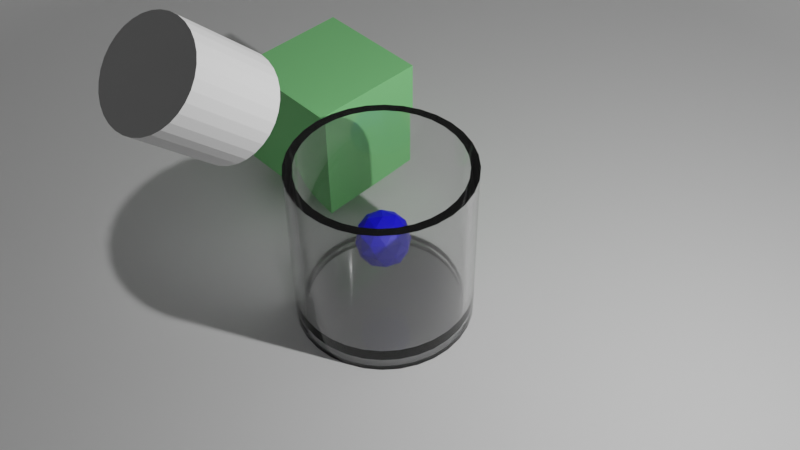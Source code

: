 # Source: JuxtaGlass.blend  (saved by Blender 2.83.19; exported with 4.5.12 LTS)
import bpy
from mathutils import Matrix  # noqa: F401  (used for matrix-valued properties, if any)

bpy.ops.wm.read_factory_settings(use_empty=True)
scene = bpy.context.scene
scene.name = 'Scene'

# ---- collections
col_collection = bpy.data.collections.new('Collection'); scene.collection.children.link(col_collection)

# ---- materials (node trees are filled in below, after node groups)
mat_juxtaglass = bpy.data.materials.new('JuxtaGlass')
mat_juxtaglass.alpha_threshold = 0.0
mat_juxtaglass.use_raytrace_refraction = True
mat_juxtaglass.use_screen_refraction = True
mat_juxtaglass.thickness_mode = 'SLAB'
mat_juxtaglass.line_color = (0.0, 0.0, 0.0, 1.0)
mat_nros = bpy.data.materials.new('Nros')
mat_hros = bpy.data.materials.new('Hros')
mat_strandwater = bpy.data.materials.new('StrandWater')
mat_strandwater.use_raytrace_refraction = True
mat_strandwater.use_screen_refraction = True
mat_strandwater.thickness_mode = 'SLAB'

# ---- node groups
ng_auto_smooth = bpy.data.node_groups.new('Auto Smooth', 'GeometryNodeTree')
_s = ng_auto_smooth.interface.new_socket(name='Geometry', in_out='OUTPUT', socket_type='NodeSocketGeometry')
_s = ng_auto_smooth.interface.new_socket(name='Geometry', in_out='INPUT', socket_type='NodeSocketGeometry')
_s = ng_auto_smooth.interface.new_socket(name='Angle', in_out='INPUT', socket_type='NodeSocketFloat')
_s.subtype = 'ANGLE'
_s.min_value = 0.0
_s.max_value = 3.142
ng_auto_smooth.is_modifier = True
_N = ng_auto_smooth.nodes; _L = ng_auto_smooth.links
n0 = _N.new('NodeGroupOutput'); n0.name = 'Group Output'; n0.location = (480, -100)
n1 = _N.new('NodeGroupInput'); n1.name = 'Group Input'; n1.location = (-420, -300)
n2 = _N.new('NodeGroupInput'); n2.name = 'Group Input.001'; n2.location = (-60, -100)
n3 = _N.new('GeometryNodeSetShadeSmooth'); n3.name = 'Set Shade Smooth'; n3.location = (120, -100)
n3.domain = 'EDGE'
n4 = _N.new('GeometryNodeSetShadeSmooth'); n4.name = 'Set Shade Smooth.001'; n4.location = (300, -100)
n5 = _N.new('GeometryNodeInputMeshEdgeAngle'); n5.name = 'Edge Angle'; n5.location = (-420, -220)
n6 = _N.new('GeometryNodeInputEdgeSmooth'); n6.name = 'Is Edge Smooth'; n6.location = (-60, -160)
n7 = _N.new('GeometryNodeInputShadeSmooth'); n7.name = 'Is Face Smooth'; n7.location = (-240, -340)
n8 = _N.new('FunctionNodeBooleanMath'); n8.name = 'Boolean Math'; n8.location = (-60, -220)
n9 = _N.new('FunctionNodeCompare'); n9.name = 'Compare'; n9.location = (-240, -180)
n9.operation = 'LESS_EQUAL'
_L.new(n5.outputs[0], n9.inputs[0])
_L.new(n4.outputs[0], n0.inputs[0])
_L.new(n1.outputs[1], n9.inputs[1])
_L.new(n9.outputs[0], n8.inputs[0])
_L.new(n7.outputs[0], n8.inputs[1])
_L.new(n2.outputs[0], n3.inputs[0])
_L.new(n6.outputs[0], n3.inputs[1])
_L.new(n3.outputs[0], n4.inputs[0])
_L.new(n8.outputs[0], n3.inputs[2])
n0.is_active_output = True

# ---- material node trees
mat_juxtaglass.use_nodes = True; mat_juxtaglass.node_tree.nodes.clear()
_N = mat_juxtaglass.node_tree.nodes; _L = mat_juxtaglass.node_tree.links
n0 = _N.new('ShaderNodeOutputMaterial'); n0.name = 'Material Output'; n0.location = (300, 300)
n1 = _N.new('ShaderNodeBsdfPrincipled'); n1.name = 'Principled BSDF'; n1.location = (10, 300)
n1.distribution = 'GGX'
n1.subsurface_method = 'BURLEY'
n1.inputs[2].default_value = 0.05138
n1.inputs[3].default_value = 1.45
n1.inputs[18].default_value = 1.0
n1.inputs[27].default_value = (0.0, 0.0, 0.0, 1.0)
n1.inputs[28].default_value = 1.0
_L.new(n1.outputs[0], n0.inputs[0])
n0.is_active_output = True
mat_nros.use_nodes = True; mat_nros.node_tree.nodes.clear()
_N = mat_nros.node_tree.nodes; _L = mat_nros.node_tree.links
n0 = _N.new('ShaderNodeBsdfPrincipled'); n0.name = 'Principled BSDF'; n0.location = (10, 300)
n0.distribution = 'GGX'
n0.subsurface_method = 'BURLEY'
n0.inputs[0].default_value = (0.2604, 0.8, 0.2714, 1.0)
n0.inputs[3].default_value = 1.45
n0.inputs[27].default_value = (0.0, 0.0, 0.0, 1.0)
n0.inputs[28].default_value = 1.0
n1 = _N.new('ShaderNodeOutputMaterial'); n1.name = 'Material Output'; n1.location = (300, 300)
_L.new(n0.outputs[0], n1.inputs[0])
n1.is_active_output = True
mat_hros.use_nodes = True; mat_hros.node_tree.nodes.clear()
_N = mat_hros.node_tree.nodes; _L = mat_hros.node_tree.links
n0 = _N.new('ShaderNodeBsdfPrincipled'); n0.name = 'Principled BSDF'; n0.location = (10, 300)
n0.distribution = 'GGX'
n0.subsurface_method = 'BURLEY'
n0.inputs[0].default_value = (0.001035, 0.0, 0.8, 1.0)
n0.inputs[3].default_value = 1.45
n0.inputs[27].default_value = (0.0, 0.0, 0.0, 1.0)
n0.inputs[28].default_value = 1.0
n1 = _N.new('ShaderNodeOutputMaterial'); n1.name = 'Material Output'; n1.location = (300, 300)
_L.new(n0.outputs[0], n1.inputs[0])
n1.is_active_output = True
mat_strandwater.use_nodes = True; mat_strandwater.node_tree.nodes.clear()
_N = mat_strandwater.node_tree.nodes; _L = mat_strandwater.node_tree.links
n0 = _N.new('ShaderNodeBsdfPrincipled'); n0.name = 'Principled BSDF'; n0.location = (10, 300)
n0.distribution = 'GGX'
n0.subsurface_method = 'BURLEY'
n0.inputs[0].default_value = (0.0, 0.7673, 0.8, 1.0)
n0.inputs[2].default_value = 0.0
n0.inputs[3].default_value = 1.45
n0.inputs[18].default_value = 1.0
n0.inputs[27].default_value = (0.0, 0.0, 0.0, 1.0)
n0.inputs[28].default_value = 1.0
n1 = _N.new('ShaderNodeOutputMaterial'); n1.name = 'Material Output'; n1.location = (300, 300)
_L.new(n0.outputs[0], n1.inputs[0])
n1.is_active_output = True

# ---- world
world_world = bpy.data.worlds.new('World'); scene.world = world_world
world_world.use_nodes = True; world_world.node_tree.nodes.clear()
_N = world_world.node_tree.nodes; _L = world_world.node_tree.links
n0 = _N.new('ShaderNodeOutputWorld'); n0.name = 'World Output'; n0.location = (300, 300)
n1 = _N.new('ShaderNodeBackground'); n1.name = 'Background'; n1.location = (10, 300)
n1.inputs[0].default_value = (0.05088, 0.05088, 0.05088, 1.0)
_L.new(n1.outputs[0], n0.inputs[0])
n0.is_active_output = True
world_world.color = (0.05088, 0.05088, 0.05088)
world_world.use_sun_shadow = False
world_world.sun_shadow_jitter_overblur = 0.0

# ---- cameras
cam_camera = bpy.data.cameras.new('Camera')
cam_camera.clip_end = 100.0
cam_camera.ortho_scale = 7.314

# ---- lights
light_light = bpy.data.lights.new('Light', 'POINT')
light_light.transmission_factor = 0.0
light_light.energy = 1000.0
light_light.shadow_soft_size = 0.1
light_light.shadow_maximum_resolution = 0.006
light_light.use_absolute_resolution = True

# ---- meshes
me_cylinder = bpy.data.meshes.new('Cylinder')
me_cylinder.from_pydata([(-3.837e-08, 0.8995, 0.0), (-3.837e-08, 0.8995, 2.0), (0.1755, 0.8822, 0.0), (0.1755, 0.8822, 2.0), (0.3442, 0.831, 0.0), (0.3442, 0.831, 2.0), (0.4997, 0.7479, 0.0), (0.4997, 0.7479, 2.0), (0.6361, 0.6361, 0.0), (0.6361, 0.6361, 2.0), (0.7479, 0.4997, 0.0), (0.7479, 0.4997, 2.0), (0.831, 0.3442, 0.0), (0.831, 0.3442, 2.0), (0.8822, 0.1755, 0.0), (0.8822, 0.1755, 2.0), (0.8995, 6.008e-08, 0.0), (0.8995, 6.008e-08, 2.0), (0.8822, -0.1755, 0.0), (0.8822, -0.1755, 2.0), (0.831, -0.3442, 0.0), (0.831, -0.3442, 2.0), (0.7479, -0.4997, 0.0), (0.7479, -0.4997, 2.0), (0.6361, -0.6361, 0.0), (0.6361, -0.6361, 2.0), (0.4997, -0.7479, 0.0), (0.4997, -0.7479, 2.0), (0.3442, -0.831, 0.0), (0.3442, -0.831, 2.0), (0.1755, -0.8822, 0.0), (0.1755, -0.8822, 2.0), (-2.95e-07, -0.8995, 0.0), (-2.95e-07, -0.8995, 2.0), (-0.1755, -0.8822, 0.0), (-0.1755, -0.8822, 2.0), (-0.3442, -0.831, 0.0), (-0.3442, -0.831, 2.0), (-0.4997, -0.7479, 0.0), (-0.4997, -0.7479, 2.0), (-0.6361, -0.6361, 0.0), (-0.6361, -0.6361, 2.0), (-0.7479, -0.4997, 0.0), (-0.7479, -0.4997, 2.0), (-0.831, -0.3442, 0.0), (-0.831, -0.3442, 2.0), (-0.8822, -0.1755, 0.0), (-0.8822, -0.1755, 2.0), (-0.8995, 8.738e-07, 0.0), (-0.8995, 8.738e-07, 2.0), (-0.8822, 0.1755, 0.0), (-0.8822, 0.1755, 2.0), (-0.831, 0.3442, 0.0), (-0.831, 0.3442, 2.0), (-0.7479, 0.4997, 0.0), (-0.7479, 0.4997, 2.0), (-0.6361, 0.6361, 0.0), (-0.6361, 0.6361, 2.0), (-0.4997, 0.7479, 0.0), (-0.4997, 0.7479, 2.0), (-0.3442, 0.831, 0.0), (-0.3442, 0.831, 2.0), (-0.1755, 0.8822, 0.0), (-0.1755, 0.8822, 2.0), (0.1951, 0.9808, 2.0), (0.0, 1.0, 2.0), (0.3827, 0.9239, 2.0), (0.5556, 0.8315, 2.0), (0.7071, 0.7071, 2.0), (0.8315, 0.5556, 2.0), (0.9239, 0.3827, 2.0), (0.9808, 0.1951, 2.0), (1.0, 7.55e-08, 2.0), (0.9808, -0.1951, 2.0), (0.9239, -0.3827, 2.0), (0.8315, -0.5556, 2.0), (0.7071, -0.7071, 2.0), (0.5556, -0.8315, 2.0), (0.3827, -0.9239, 2.0), (0.1951, -0.9808, 2.0), (-3.258e-07, -1.0, 2.0), (-0.1951, -0.9808, 2.0), (-0.3827, -0.9239, 2.0), (-0.5556, -0.8315, 2.0), (-0.7071, -0.7071, 2.0), (-0.8315, -0.5556, 2.0), (-0.9239, -0.3827, 2.0), (-0.9808, -0.1951, 2.0), (-1.0, 9.656e-07, 2.0), (-0.9808, 0.1951, 2.0), (-0.9239, 0.3827, 2.0), (-0.8315, 0.5556, 2.0), (-0.7071, 0.7071, 2.0), (-0.5556, 0.8315, 2.0), (-0.3827, 0.9239, 2.0), (-0.1951, 0.9808, 2.0), (0.0, 1.0, 0.0), (0.1951, 0.9808, 0.0), (0.3827, 0.9239, 0.0), (0.5556, 0.8315, 0.0), (0.7071, 0.7071, 0.0), (0.8315, 0.5556, 0.0), (0.9239, 0.3827, 0.0), (0.9808, 0.1951, 0.0), (1.0, 7.55e-08, 0.0), (0.9808, -0.1951, 0.0), (0.9239, -0.3827, 0.0), (0.8315, -0.5556, 0.0), (0.7071, -0.7071, 0.0), (0.5556, -0.8315, 0.0), (0.3827, -0.9239, 0.0), (0.1951, -0.9808, 0.0), (-3.258e-07, -1.0, 0.0), (-0.1951, -0.9808, 0.0), (-0.3827, -0.9239, 0.0), (-0.5556, -0.8315, 0.0), (-0.7071, -0.7071, 0.0), (-0.8315, -0.5556, 0.0), (-0.9239, -0.3827, 0.0), (-0.9808, -0.1951, 0.0), (-1.0, 9.656e-07, 0.0), (-0.9808, 0.1951, 0.0), (-0.9239, 0.3827, 0.0), (-0.8315, 0.5556, 0.0), (-0.7071, 0.7071, 0.0), (-0.5556, 0.8315, 0.0), (-0.3827, 0.9239, 0.0), (-0.1951, 0.9808, 0.0), (0.1755, 0.8822, 0.25), (4.423e-08, 0.8995, 0.25), (0.3442, 0.831, 0.25), (0.4997, 0.7479, 0.25), (0.6361, 0.6361, 0.25), (0.7479, 0.4997, 0.25), (0.831, 0.3442, 0.25), (0.8822, 0.1755, 0.25), (0.8995, 6.008e-08, 0.25), (0.8822, -0.1755, 0.25), (0.831, -0.3442, 0.25), (0.7479, -0.4997, 0.25), (0.6361, -0.6361, 0.25), (0.4997, -0.7479, 0.25), (0.3442, -0.831, 0.25), (0.1755, -0.8822, 0.25), (-2.124e-07, -0.8995, 0.25), (-0.1755, -0.8822, 0.25), (-0.3442, -0.831, 0.25), (-0.4997, -0.7479, 0.25), (-0.6361, -0.6361, 0.25), (-0.7479, -0.4997, 0.25), (-0.831, -0.3442, 0.25), (-0.8822, -0.1755, 0.25), (-0.8995, 8.738e-07, 0.25), (-0.8822, 0.1755, 0.25), (-0.831, 0.3442, 0.25), (-0.7479, 0.4997, 0.25), (-0.6361, 0.6361, 0.25), (-0.4997, 0.7479, 0.25), (-0.3442, 0.831, 0.25), (-0.1755, 0.8822, 0.25), (-3.837e-08, 0.8995, 0.1), (0.1755, 0.8822, 0.1), (0.3442, 0.831, 0.1), (0.4997, 0.7479, 0.1), (0.6361, 0.6361, 0.1), (0.7479, 0.4997, 0.1), (0.831, 0.3442, 0.1), (0.8822, 0.1755, 0.1), (0.8995, 6.008e-08, 0.1), (0.8822, -0.1755, 0.1), (0.831, -0.3442, 0.1), (0.7479, -0.4997, 0.1), (0.6361, -0.6361, 0.1), (0.4997, -0.7479, 0.1), (0.3442, -0.831, 0.1), (0.1755, -0.8822, 0.1), (-2.95e-07, -0.8995, 0.1), (-0.1755, -0.8822, 0.1), (-0.3442, -0.831, 0.1), (-0.4997, -0.7479, 0.1), (-0.6361, -0.6361, 0.1), (-0.7479, -0.4997, 0.1), (-0.831, -0.3442, 0.1), (-0.8822, -0.1755, 0.1), (-0.8995, 8.738e-07, 0.1), (-0.8822, 0.1755, 0.1), (-0.831, 0.3442, 0.1), (-0.7479, 0.4997, 0.1), (-0.6361, 0.6361, 0.1), (-0.4997, 0.7479, 0.1), (-0.3442, 0.831, 0.1), (-0.1755, 0.8822, 0.1)], [], [(96, 65, 64, 97), (97, 64, 66, 98), (98, 66, 67, 99), (99, 67, 68, 100), (100, 68, 69, 101), (101, 69, 70, 102), (102, 70, 71, 103), (103, 71, 72, 104), (104, 72, 73, 105), (105, 73, 74, 106), (106, 74, 75, 107), (107, 75, 76, 108), (108, 76, 77, 109), (109, 77, 78, 110), (110, 78, 79, 111), (111, 79, 80, 112), (112, 80, 81, 113), (113, 81, 82, 114), (114, 82, 83, 115), (115, 83, 84, 116), (116, 84, 85, 117), (117, 85, 86, 118), (118, 86, 87, 119), (119, 87, 88, 120), (120, 88, 89, 121), (121, 89, 90, 122), (122, 90, 91, 123), (123, 91, 92, 124), (124, 92, 93, 125), (125, 93, 94, 126), (1, 63, 159, 129), (126, 94, 95, 127), (127, 95, 65, 96), (42, 44, 182, 181), (1, 3, 64, 65), (3, 5, 66, 64), (5, 7, 67, 66), (7, 9, 68, 67), (9, 11, 69, 68), (11, 13, 70, 69), (13, 15, 71, 70), (15, 17, 72, 71), (17, 19, 73, 72), (19, 21, 74, 73), (21, 23, 75, 74), (23, 25, 76, 75), (25, 27, 77, 76), (27, 29, 78, 77), (29, 31, 79, 78), (31, 33, 80, 79), (33, 35, 81, 80), (35, 37, 82, 81), (37, 39, 83, 82), (39, 41, 84, 83), (41, 43, 85, 84), (43, 45, 86, 85), (45, 47, 87, 86), (47, 49, 88, 87), (49, 51, 89, 88), (51, 53, 90, 89), (53, 55, 91, 90), (55, 57, 92, 91), (57, 59, 93, 92), (59, 61, 94, 93), (61, 63, 95, 94), (63, 1, 65, 95), (2, 0, 96, 97), (4, 2, 97, 98), (6, 4, 98, 99), (8, 6, 99, 100), (10, 8, 100, 101), (12, 10, 101, 102), (14, 12, 102, 103), (16, 14, 103, 104), (18, 16, 104, 105), (20, 18, 105, 106), (22, 20, 106, 107), (24, 22, 107, 108), (26, 24, 108, 109), (28, 26, 109, 110), (30, 28, 110, 111), (32, 30, 111, 112), (34, 32, 112, 113), (36, 34, 113, 114), (38, 36, 114, 115), (40, 38, 115, 116), (42, 40, 116, 117), (44, 42, 117, 118), (46, 44, 118, 119), (48, 46, 119, 120), (50, 48, 120, 121), (52, 50, 121, 122), (54, 52, 122, 123), (56, 54, 123, 124), (58, 56, 124, 125), (60, 58, 125, 126), (62, 60, 126, 127), (0, 62, 127, 96), (128, 129, 159, 158, 157, 156, 155, 154, 153, 152, 151, 150, 149, 148, 147, 146, 145, 144, 143, 142, 141, 140, 139, 138, 137, 136, 135, 134, 133, 132, 131, 130), (39, 37, 146, 147), (13, 11, 133, 134), (41, 39, 147, 148), (15, 13, 134, 135), (43, 41, 148, 149), (17, 15, 135, 136), (45, 43, 149, 150), (19, 17, 136, 137), (47, 45, 150, 151), (21, 19, 137, 138), (49, 47, 151, 152), (23, 21, 138, 139), (51, 49, 152, 153), (25, 23, 139, 140), (53, 51, 153, 154), (27, 25, 140, 141), (55, 53, 154, 155), (29, 27, 141, 142), (3, 1, 129, 128), (57, 55, 155, 156), (31, 29, 142, 143), (5, 3, 128, 130), (59, 57, 156, 157), (33, 31, 143, 144), (7, 5, 130, 131), (61, 59, 157, 158), (35, 33, 144, 145), (9, 7, 131, 132), (63, 61, 158, 159), (37, 35, 145, 146), (11, 9, 132, 133), (160, 161, 162, 163, 164, 165, 166, 167, 168, 169, 170, 171, 172, 173, 174, 175, 176, 177, 178, 179, 180, 181, 182, 183, 184, 185, 186, 187, 188, 189, 190, 191), (16, 18, 169, 168), (44, 46, 183, 182), (18, 20, 170, 169), (46, 48, 184, 183), (20, 22, 171, 170), (48, 50, 185, 184), (22, 24, 172, 171), (50, 52, 186, 185), (24, 26, 173, 172), (52, 54, 187, 186), (26, 28, 174, 173), (0, 2, 161, 160), (54, 56, 188, 187), (28, 30, 175, 174), (2, 4, 162, 161), (56, 58, 189, 188), (30, 32, 176, 175), (4, 6, 163, 162), (58, 60, 190, 189), (32, 34, 177, 176), (6, 8, 164, 163), (60, 62, 191, 190), (34, 36, 178, 177), (8, 10, 165, 164), (62, 0, 160, 191), (36, 38, 179, 178), (10, 12, 166, 165), (38, 40, 180, 179), (12, 14, 167, 166), (40, 42, 181, 180), (14, 16, 168, 167)])
me_cylinder.polygons.foreach_set('use_smooth', [True] * 162)
_uv = me_cylinder.uv_layers.new(name='UVMap')
_uv.uv.foreach_set('vector', [1.0, 0.5, 1.0, 1.0, 0.9688, 1.0, 0.9688, 0.5, 0.9688, 0.5, 0.9688, 1.0, 0.9375, 1.0, 0.9375, 0.5, 0.9375, 0.5, 0.9375, 1.0, 0.9062, 1.0, 0.9062, 0.5, 0.9062, 0.5, 0.9062, 1.0, 0.875, 1.0, 0.875, 0.5, 0.875, 0.5, 0.875, 1.0, 0.8438, 1.0, 0.8438, 0.5, 0.8438, 0.5, 0.8438, 1.0, 0.8125, 1.0, 0.8125, 0.5, 0.8125, 0.5, 0.8125, 1.0, 0.7812, 1.0, 0.7812, 0.5, 0.7812, 0.5, 0.7812, 1.0, 0.75, 1.0, 0.75, 0.5, 0.75, 0.5, 0.75, 1.0, 0.7188, 1.0, 0.7188, 0.5, 0.7188, 0.5, 0.7188, 1.0, 0.6875, 1.0, 0.6875, 0.5, 0.6875, 0.5, 0.6875, 1.0, 0.6562, 1.0, 0.6562, 0.5, 0.6562, 0.5, 0.6562, 1.0, 0.625, 1.0, 0.625, 0.5, 0.625, 0.5, 0.625, 1.0, 0.5938, 1.0, 0.5938, 0.5, 0.5938, 0.5, 0.5938, 1.0, 0.5625, 1.0, 0.5625, 0.5, 0.5625, 0.5, 0.5625, 1.0, 0.5312, 1.0, 0.5312, 0.5, 0.5312, 0.5, 0.5312, 1.0, 0.5, 1.0, 0.5, 0.5, 0.5, 0.5, 0.5, 1.0, 0.4688, 1.0, 0.4688, 0.5, 0.4688, 0.5, 0.4688, 1.0, 0.4375, 1.0, 0.4375, 0.5, 0.4375, 0.5, 0.4375, 1.0, 0.4062, 1.0, 0.4062, 0.5, 0.4062, 0.5, 0.4062, 1.0, 0.375, 1.0, 0.375, 0.5, 0.375, 0.5, 0.375, 1.0, 0.3438, 1.0, 0.3438, 0.5, 0.3438, 0.5, 0.3438, 1.0, 0.3125, 1.0, 0.3125, 0.5, 0.3125, 0.5, 0.3125, 1.0, 0.2812, 1.0, 0.2812, 0.5, 0.2812, 0.5, 0.2812, 1.0, 0.25, 1.0, 0.25, 0.5, 0.25, 0.5, 0.25, 1.0, 0.2188, 1.0, 0.2188, 0.5, 0.2188, 0.5, 0.2188, 1.0, 0.1875, 1.0, 0.1875, 0.5, 0.1875, 0.5, 0.1875, 1.0, 0.1562, 1.0, 0.1562, 0.5, 0.1562, 0.5, 0.1562, 1.0, 0.125, 1.0, 0.125, 0.5, 0.125, 0.5, 0.125, 1.0, 0.09375, 1.0, 0.09375, 0.5, 0.09375, 0.5, 0.09375, 1.0, 0.0625, 1.0, 0.0625, 0.5, 0.25, 0.4659, 0.2079, 0.4617, 0.2079, 0.4617, 0.25, 0.4659, 0.0625, 0.5, 0.0625, 1.0, 0.03125, 1.0, 0.03125, 0.5, 0.03125, 0.5, 0.03125, 1.0, 0.0, 1.0, 0.0, 0.5, 0.5705, 0.1301, 0.5505, 0.1674, 0.5505, 0.1674, 0.5705, 0.1301, 0.25, 0.4659, 0.2921, 0.4617, 0.2968, 0.4854, 0.25, 0.49, 0.2921, 0.4617, 0.3326, 0.4495, 0.3418, 0.4717, 0.2968, 0.4854, 0.3326, 0.4495, 0.3699, 0.4295, 0.3833, 0.4496, 0.3418, 0.4717, 0.3699, 0.4295, 0.4027, 0.4027, 0.4197, 0.4197, 0.3833, 0.4496, 0.4027, 0.4027, 0.4295, 0.3699, 0.4496, 0.3833, 0.4197, 0.4197, 0.4295, 0.3699, 0.4495, 0.3326, 0.4717, 0.3418, 0.4496, 0.3833, 0.4495, 0.3326, 0.4617, 0.2921, 0.4854, 0.2968, 0.4717, 0.3418, 0.4617, 0.2921, 0.4659, 0.25, 0.49, 0.25, 0.4854, 0.2968, 0.4659, 0.25, 0.4617, 0.2079, 0.4854, 0.2032, 0.49, 0.25, 0.4617, 0.2079, 0.4495, 0.1674, 0.4717, 0.1582, 0.4854, 0.2032, 0.4495, 0.1674, 0.4295, 0.1301, 0.4496, 0.1167, 0.4717, 0.1582, 0.4295, 0.1301, 0.4027, 0.09735, 0.4197, 0.08029, 0.4496, 0.1167, 0.4027, 0.09735, 0.3699, 0.0705, 0.3833, 0.05045, 0.4197, 0.08029, 0.3699, 0.0705, 0.3326, 0.05055, 0.3418, 0.02827, 0.3833, 0.05045, 0.3326, 0.05055, 0.2921, 0.03826, 0.2968, 0.01461, 0.3418, 0.02827, 0.2921, 0.03826, 0.25, 0.03412, 0.25, 0.01, 0.2968, 0.01461, 0.25, 0.03412, 0.2079, 0.03826, 0.2032, 0.01461, 0.25, 0.01, 0.2079, 0.03826, 0.1674, 0.05055, 0.1582, 0.02827, 0.2032, 0.01461, 0.1674, 0.05055, 0.1301, 0.0705, 0.1167, 0.05045, 0.1582, 0.02827, 0.1301, 0.0705, 0.09735, 0.09735, 0.08029, 0.08029, 0.1167, 0.05045, 0.09735, 0.09735, 0.0705, 0.1301, 0.05045, 0.1167, 0.08029, 0.08029, 0.0705, 0.1301, 0.05055, 0.1674, 0.02827, 0.1582, 0.05045, 0.1167, 0.05055, 0.1674, 0.03826, 0.2079, 0.01461, 0.2032, 0.02827, 0.1582, 0.03826, 0.2079, 0.03412, 0.25, 0.01, 0.25, 0.01461, 0.2032, 0.03412, 0.25, 0.03826, 0.2921, 0.01461, 0.2968, 0.01, 0.25, 0.03826, 0.2921, 0.05055, 0.3326, 0.02827, 0.3418, 0.01461, 0.2968, 0.05055, 0.3326, 0.0705, 0.3699, 0.05045, 0.3833, 0.02827, 0.3418, 0.0705, 0.3699, 0.09735, 0.4027, 0.08029, 0.4197, 0.05045, 0.3833, 0.09735, 0.4027, 0.1301, 0.4295, 0.1167, 0.4496, 0.08029, 0.4197, 0.1301, 0.4295, 0.1674, 0.4495, 0.1582, 0.4717, 0.1167, 0.4496, 0.1674, 0.4495, 0.2079, 0.4617, 0.2032, 0.4854, 0.1582, 0.4717, 0.2079, 0.4617, 0.25, 0.4659, 0.25, 0.49, 0.2032, 0.4854, 0.7921, 0.4617, 0.75, 0.4659, 0.75, 0.49, 0.7968, 0.4854, 0.8326, 0.4495, 0.7921, 0.4617, 0.7968, 0.4854, 0.8418, 0.4717, 0.8699, 0.4295, 0.8326, 0.4495, 0.8418, 0.4717, 0.8833, 0.4496, 0.9027, 0.4027, 0.8699, 0.4295, 0.8833, 0.4496, 0.9197, 0.4197, 0.9295, 0.3699, 0.9027, 0.4027, 0.9197, 0.4197, 0.9496, 0.3833, 0.9495, 0.3326, 0.9295, 0.3699, 0.9496, 0.3833, 0.9717, 0.3418, 0.9617, 0.2921, 0.9495, 0.3326, 0.9717, 0.3418, 0.9854, 0.2968, 0.9659, 0.25, 0.9617, 0.2921, 0.9854, 0.2968, 0.99, 0.25, 0.9617, 0.2079, 0.9659, 0.25, 0.99, 0.25, 0.9854, 0.2032, 0.9495, 0.1674, 0.9617, 0.2079, 0.9854, 0.2032, 0.9717, 0.1582, 0.9295, 0.1301, 0.9495, 0.1674, 0.9717, 0.1582, 0.9496, 0.1167, 0.9027, 0.09735, 0.9295, 0.1301, 0.9496, 0.1167, 0.9197, 0.08029, 0.8699, 0.0705, 0.9027, 0.09735, 0.9197, 0.08029, 0.8833, 0.05045, 0.8326, 0.05055, 0.8699, 0.0705, 0.8833, 0.05045, 0.8418, 0.02827, 0.7921, 0.03826, 0.8326, 0.05055, 0.8418, 0.02827, 0.7968, 0.01461, 0.75, 0.03412, 0.7921, 0.03826, 0.7968, 0.01461, 0.75, 0.01, 0.7079, 0.03826, 0.75, 0.03412, 0.75, 0.01, 0.7032, 0.01461, 0.6674, 0.05055, 0.7079, 0.03826, 0.7032, 0.01461, 0.6582, 0.02827, 0.6301, 0.0705, 0.6674, 0.05055, 0.6582, 0.02827, 0.6167, 0.05045, 0.5973, 0.09735, 0.6301, 0.0705, 0.6167, 0.05045, 0.5803, 0.08029, 0.5705, 0.1301, 0.5973, 0.09735, 0.5803, 0.08029, 0.5504, 0.1167, 0.5505, 0.1674, 0.5705, 0.1301, 0.5504, 0.1167, 0.5283, 0.1582, 0.5383, 0.2079, 0.5505, 0.1674, 0.5283, 0.1582, 0.5146, 0.2032, 0.5341, 0.25, 0.5383, 0.2079, 0.5146, 0.2032, 0.51, 0.25, 0.5383, 0.2921, 0.5341, 0.25, 0.51, 0.25, 0.5146, 0.2968, 0.5505, 0.3326, 0.5383, 0.2921, 0.5146, 0.2968, 0.5283, 0.3418, 0.5705, 0.3699, 0.5505, 0.3326, 0.5283, 0.3418, 0.5504, 0.3833, 0.5973, 0.4027, 0.5705, 0.3699, 0.5504, 0.3833, 0.5803, 0.4197, 0.6301, 0.4295, 0.5973, 0.4027, 0.5803, 0.4197, 0.6167, 0.4496, 0.6674, 0.4495, 0.6301, 0.4295, 0.6167, 0.4496, 0.6582, 0.4717, 0.7079, 0.4617, 0.6674, 0.4495, 0.6582, 0.4717, 0.7032, 0.4854, 0.75, 0.4659, 0.7079, 0.4617, 0.7032, 0.4854, 0.75, 0.49, 0.2921, 0.4617, 0.25, 0.4659, 0.2079, 0.4617, 0.1674, 0.4495, 0.1301, 0.4295, 0.09735, 0.4027, 0.0705, 0.3699, 0.05055, 0.3326, 0.03826, 0.2921, 0.03412, 0.25, 0.03826, 0.2079, 0.05055, 0.1674, 0.0705, 0.1301, 0.09735, 0.09735, 0.1301, 0.0705, 0.1674, 0.05055, 0.2079, 0.03826, 0.25, 0.03412, 0.2921, 0.03826, 0.3326, 0.05055, 0.3699, 0.0705, 0.4027, 0.09735, 0.4295, 0.1301, 0.4495, 0.1674, 0.4617, 0.2079, 0.4659, 0.25, 0.4617, 0.2921, 0.4495, 0.3326, 0.4295, 0.3699, 0.4027, 0.4027, 0.3699, 0.4295, 0.3326, 0.4495, 0.1301, 0.0705, 0.1674, 0.05055, 0.1674, 0.05055, 0.1301, 0.0705, 0.4495, 0.3326, 0.4295, 0.3699, 0.4295, 0.3699, 0.4495, 0.3326, 0.09735, 0.09735, 0.1301, 0.0705, 0.1301, 0.0705, 0.09735, 0.09735, 0.4617, 0.2921, 0.4495, 0.3326, 0.4495, 0.3326, 0.4617, 0.2921, 0.0705, 0.1301, 0.09735, 0.09735, 0.09735, 0.09735, 0.0705, 0.1301, 0.4659, 0.25, 0.4617, 0.2921, 0.4617, 0.2921, 0.4659, 0.25, 0.05055, 0.1674, 0.0705, 0.1301, 0.0705, 0.1301, 0.05055, 0.1674, 0.4617, 0.2079, 0.4659, 0.25, 0.4659, 0.25, 0.4617, 0.2079, 0.03826, 0.2079, 0.05055, 0.1674, 0.05055, 0.1674, 0.03826, 0.2079, 0.4495, 0.1674, 0.4617, 0.2079, 0.4617, 0.2079, 0.4495, 0.1674, 0.03412, 0.25, 0.03826, 0.2079, 0.03826, 0.2079, 0.03412, 0.25, 0.4295, 0.1301, 0.4495, 0.1674, 0.4495, 0.1674, 0.4295, 0.1301, 0.03826, 0.2921, 0.03412, 0.25, 0.03412, 0.25, 0.03826, 0.2921, 0.4027, 0.09735, 0.4295, 0.1301, 0.4295, 0.1301, 0.4027, 0.09735, 0.05055, 0.3326, 0.03826, 0.2921, 0.03826, 0.2921, 0.05055, 0.3326, 0.3699, 0.0705, 0.4027, 0.09735, 0.4027, 0.09735, 0.3699, 0.0705, 0.0705, 0.3699, 0.05055, 0.3326, 0.05055, 0.3326, 0.0705, 0.3699, 0.3326, 0.05055, 0.3699, 0.0705, 0.3699, 0.0705, 0.3326, 0.05055, 0.2921, 0.4617, 0.25, 0.4659, 0.25, 0.4659, 0.2921, 0.4617, 0.09735, 0.4027, 0.0705, 0.3699, 0.0705, 0.3699, 0.09735, 0.4027, 0.2921, 0.03826, 0.3326, 0.05055, 0.3326, 0.05055, 0.2921, 0.03826, 0.3326, 0.4495, 0.2921, 0.4617, 0.2921, 0.4617, 0.3326, 0.4495, 0.1301, 0.4295, 0.09735, 0.4027, 0.09735, 0.4027, 0.1301, 0.4295, 0.25, 0.03412, 0.2921, 0.03826, 0.2921, 0.03826, 0.25, 0.03412, 0.3699, 0.4295, 0.3326, 0.4495, 0.3326, 0.4495, 0.3699, 0.4295, 0.1674, 0.4495, 0.1301, 0.4295, 0.1301, 0.4295, 0.1674, 0.4495, 0.2079, 0.03826, 0.25, 0.03412, 0.25, 0.03412, 0.2079, 0.03826, 0.4027, 0.4027, 0.3699, 0.4295, 0.3699, 0.4295, 0.4027, 0.4027, 0.2079, 0.4617, 0.1674, 0.4495, 0.1674, 0.4495, 0.2079, 0.4617, 0.1674, 0.05055, 0.2079, 0.03826, 0.2079, 0.03826, 0.1674, 0.05055, 0.4295, 0.3699, 0.4027, 0.4027, 0.4027, 0.4027, 0.4295, 0.3699, 0.75, 0.4659, 0.7921, 0.4617, 0.8326, 0.4495, 0.8699, 0.4295, 0.9027, 0.4027, 0.9295, 0.3699, 0.9495, 0.3326, 0.9617, 0.2921, 0.9659, 0.25, 0.9617, 0.2079, 0.9495, 0.1674, 0.9295, 0.1301, 0.9027, 0.09735, 0.8699, 0.0705, 0.8326, 0.05055, 0.7921, 0.03826, 0.75, 0.03412, 0.7079, 0.03826, 0.6674, 0.05055, 0.6301, 0.0705, 0.5973, 0.09735, 0.5705, 0.1301, 0.5505, 0.1674, 0.5383, 0.2079, 0.5341, 0.25, 0.5383, 0.2921, 0.5505, 0.3326, 0.5705, 0.3699, 0.5973, 0.4027, 0.6301, 0.4295, 0.6674, 0.4495, 0.7079, 0.4617, 0.9659, 0.25, 0.9617, 0.2079, 0.9617, 0.2079, 0.9659, 0.25, 0.5505, 0.1674, 0.5383, 0.2079, 0.5383, 0.2079, 0.5505, 0.1674, 0.9617, 0.2079, 0.9495, 0.1674, 0.9495, 0.1674, 0.9617, 0.2079, 0.5383, 0.2079, 0.5341, 0.25, 0.5341, 0.25, 0.5383, 0.2079, 0.9495, 0.1674, 0.9295, 0.1301, 0.9295, 0.1301, 0.9495, 0.1674, 0.5341, 0.25, 0.5383, 0.2921, 0.5383, 0.2921, 0.5341, 0.25, 0.9295, 0.1301, 0.9027, 0.09735, 0.9027, 0.09735, 0.9295, 0.1301, 0.5383, 0.2921, 0.5505, 0.3326, 0.5505, 0.3326, 0.5383, 0.2921, 0.9027, 0.09735, 0.8699, 0.0705, 0.8699, 0.0705, 0.9027, 0.09735, 0.5505, 0.3326, 0.5705, 0.3699, 0.5705, 0.3699, 0.5505, 0.3326, 0.8699, 0.0705, 0.8326, 0.05055, 0.8326, 0.05055, 0.8699, 0.0705, 0.75, 0.4659, 0.7921, 0.4617, 0.7921, 0.4617, 0.75, 0.4659, 0.5705, 0.3699, 0.5973, 0.4027, 0.5973, 0.4027, 0.5705, 0.3699, 0.8326, 0.05055, 0.7921, 0.03826, 0.7921, 0.03826, 0.8326, 0.05055, 0.7921, 0.4617, 0.8326, 0.4495, 0.8326, 0.4495, 0.7921, 0.4617, 0.5973, 0.4027, 0.6301, 0.4295, 0.6301, 0.4295, 0.5973, 0.4027, 0.7921, 0.03826, 0.75, 0.03412, 0.75, 0.03412, 0.7921, 0.03826, 0.8326, 0.4495, 0.8699, 0.4295, 0.8699, 0.4295, 0.8326, 0.4495, 0.6301, 0.4295, 0.6674, 0.4495, 0.6674, 0.4495, 0.6301, 0.4295, 0.75, 0.03412, 0.7079, 0.03826, 0.7079, 0.03826, 0.75, 0.03412, 0.8699, 0.4295, 0.9027, 0.4027, 0.9027, 0.4027, 0.8699, 0.4295, 0.6674, 0.4495, 0.7079, 0.4617, 0.7079, 0.4617, 0.6674, 0.4495, 0.7079, 0.03826, 0.6674, 0.05055, 0.6674, 0.05055, 0.7079, 0.03826, 0.9027, 0.4027, 0.9295, 0.3699, 0.9295, 0.3699, 0.9027, 0.4027, 0.7079, 0.4617, 0.75, 0.4659, 0.75, 0.4659, 0.7079, 0.4617, 0.6674, 0.05055, 0.6301, 0.0705, 0.6301, 0.0705, 0.6674, 0.05055, 0.9295, 0.3699, 0.9495, 0.3326, 0.9495, 0.3326, 0.9295, 0.3699, 0.6301, 0.0705, 0.5973, 0.09735, 0.5973, 0.09735, 0.6301, 0.0705, 0.9495, 0.3326, 0.9617, 0.2921, 0.9617, 0.2921, 0.9495, 0.3326, 0.5973, 0.09735, 0.5705, 0.1301, 0.5705, 0.1301, 0.5973, 0.09735, 0.9617, 0.2921, 0.9659, 0.25, 0.9659, 0.25, 0.9617, 0.2921])
me_cylinder.materials.append(mat_juxtaglass)
me_cylinder.use_remesh_fix_poles = True
me_cylinder.use_remesh_preserve_attributes = False
me_cylinder.use_mirror_vertex_groups = False
me_cylinder.update()
me_plane = bpy.data.meshes.new('Plane')
me_plane.from_pydata([(10.0, -10.0, 0.0), (-10.0, -10.0, 20.0), (10.0, 10.0, 20.0), (-7.5, -10.0, 0.0), (-10.0, -10.0, 2.5), (-7.891, -10.0, 0.03078), (-8.273, -10.0, 0.1224), (-8.635, -10.0, 0.2725), (-8.969, -10.0, 0.4775), (-9.268, -10.0, 0.7322), (-9.523, -10.0, 1.031), (-9.728, -10.0, 1.365), (-9.878, -10.0, 1.727), (-9.969, -10.0, 2.109), (-10.0, 7.5, 2.5), (-7.5, 7.5, 0.0), (-7.5, 10.0, 2.5), (-9.969, 7.5, 2.109), (-9.878, 7.5, 1.727), (-9.727, 7.5, 1.365), (-9.523, 7.5, 1.031), (-9.268, 7.5, 0.7322), (-9.969, 7.891, 2.5), (-9.935, 7.899, 2.097), (-9.836, 7.902, 1.705), (-9.682, 7.901, 1.348), (-9.483, 7.899, 1.031), (-9.246, 7.897, 0.7557), (-9.878, 8.273, 2.5), (-9.836, 8.292, 2.094), (-9.733, 8.293, 1.703), (-9.583, 8.281, 1.359), (-9.398, 8.268, 1.066), (-9.185, 8.261, 0.8168), (-9.727, 8.635, 2.5), (-9.681, 8.652, 2.096), (-9.582, 8.64, 1.715), (-9.446, 8.609, 1.39), (-9.286, 8.578, 1.122), (-9.101, 8.561, 0.8996), (-9.523, 8.969, 2.5), (-9.482, 8.971, 2.099), (-9.396, 8.935, 1.73), (-9.285, 8.879, 1.422), (-9.159, 8.822, 1.178), (-9.014, 8.791, 0.9861), (-8.943, 8.943, 1.057), (-7.5, 7.891, 0.03078), (-7.5, 8.273, 0.1223), (-7.5, 8.635, 0.2725), (-7.5, 8.969, 0.4774), (-7.5, 9.268, 0.7322), (-7.891, 7.5, 0.03078), (-7.899, 7.903, 0.06523), (-7.902, 8.295, 0.164), (-7.901, 8.652, 0.3178), (-7.899, 8.969, 0.5166), (-7.897, 9.244, 0.7537), (-8.273, 7.5, 0.1223), (-8.292, 7.906, 0.1638), (-8.293, 8.297, 0.267), (-8.281, 8.641, 0.4174), (-8.268, 8.934, 0.6018), (-8.261, 9.183, 0.8153), (-8.635, 7.5, 0.2725), (-8.652, 7.904, 0.3186), (-8.64, 8.285, 0.4183), (-8.609, 8.61, 0.5541), (-8.578, 8.878, 0.7143), (-8.561, 9.1, 0.8992), (-8.969, 7.5, 0.4774), (-8.971, 7.901, 0.5184), (-8.935, 8.27, 0.6035), (-8.879, 8.578, 0.7148), (-8.822, 8.822, 0.841), (-8.791, 9.014, 0.9861), (-7.891, 9.969, 2.5), (-8.273, 9.878, 2.5), (-8.635, 9.727, 2.5), (-8.969, 9.523, 2.5), (-9.268, 9.268, 2.5), (-7.5, 9.969, 2.109), (-7.903, 9.935, 2.101), (-8.295, 9.836, 2.098), (-8.652, 9.682, 2.099), (-8.969, 9.483, 2.101), (-9.244, 9.246, 2.103), (-7.5, 9.878, 1.727), (-7.906, 9.836, 1.708), (-8.297, 9.733, 1.707), (-8.641, 9.583, 1.719), (-8.934, 9.398, 1.732), (-9.183, 9.185, 1.739), (-7.5, 9.727, 1.365), (-7.904, 9.681, 1.348), (-8.285, 9.582, 1.36), (-8.61, 9.446, 1.391), (-8.878, 9.286, 1.422), (-9.1, 9.101, 1.439), (-7.5, 9.523, 1.031), (-7.901, 9.482, 1.029), (-8.27, 9.396, 1.065), (-8.578, 9.285, 1.121), (-8.822, 9.159, 1.178), (-9.014, 9.014, 1.209), (10.0, 10.0, 2.5), (10.0, 7.5, 0.0), (10.0, 9.969, 2.109), (10.0, 9.878, 1.727), (10.0, 9.728, 1.365), (10.0, 9.523, 1.031), (10.0, 9.268, 0.7322), (10.0, 8.969, 0.4775), (10.0, 8.635, 0.2725), (10.0, 8.273, 0.1224), (10.0, 7.891, 0.03078), (-10.0, 7.5, 20.0), (-7.5, 10.0, 20.0), (-9.969, 7.891, 20.0), (-9.878, 8.273, 20.0), (-9.728, 8.635, 20.0), (-9.523, 8.969, 20.0), (-9.268, 9.268, 20.0), (-8.969, 9.523, 20.0), (-8.635, 9.728, 20.0), (-8.273, 9.878, 20.0), (-7.891, 9.969, 20.0)], [], [(16, 105, 2, 117), (3, 0, 106, 15), (14, 17, 23, 22), (17, 18, 24, 23), (18, 19, 25, 24), (19, 20, 26, 25), (20, 21, 27, 26), (22, 23, 29, 28), (23, 24, 30, 29), (24, 25, 31, 30), (25, 26, 32, 31), (26, 27, 33, 32), (28, 29, 35, 34), (29, 30, 36, 35), (30, 31, 37, 36), (31, 32, 38, 37), (32, 33, 39, 38), (34, 35, 41, 40), (35, 36, 42, 41), (36, 37, 43, 42), (37, 38, 44, 43), (38, 39, 45, 44), (40, 41, 86, 80), (41, 42, 92, 86), (42, 43, 98, 92), (43, 44, 104, 98), (44, 45, 46, 104), (15, 47, 53, 52), (47, 48, 54, 53), (48, 49, 55, 54), (49, 50, 56, 55), (50, 51, 57, 56), (52, 53, 59, 58), (53, 54, 60, 59), (54, 55, 61, 60), (55, 56, 62, 61), (56, 57, 63, 62), (58, 59, 65, 64), (59, 60, 66, 65), (60, 61, 67, 66), (61, 62, 68, 67), (62, 63, 69, 68), (64, 65, 71, 70), (65, 66, 72, 71), (66, 67, 73, 72), (67, 68, 74, 73), (68, 69, 75, 74), (70, 71, 27, 21), (71, 72, 33, 27), (72, 73, 39, 33), (73, 74, 45, 39), (74, 75, 46, 45), (16, 76, 82, 81), (76, 77, 83, 82), (77, 78, 84, 83), (78, 79, 85, 84), (79, 80, 86, 85), (81, 82, 88, 87), (82, 83, 89, 88), (83, 84, 90, 89), (84, 85, 91, 90), (85, 86, 92, 91), (87, 88, 94, 93), (88, 89, 95, 94), (89, 90, 96, 95), (90, 91, 97, 96), (91, 92, 98, 97), (93, 94, 100, 99), (94, 95, 101, 100), (95, 96, 102, 101), (96, 97, 103, 102), (97, 98, 104, 103), (99, 100, 57, 51), (100, 101, 63, 57), (101, 102, 69, 63), (102, 103, 75, 69), (103, 104, 46, 75), (14, 4, 13, 17), (17, 13, 12, 18), (18, 12, 11, 19), (19, 11, 10, 20), (20, 10, 9, 21), (21, 9, 8, 70), (70, 8, 7, 64), (64, 7, 6, 58), (58, 6, 5, 52), (52, 5, 3, 15), (105, 16, 81, 107), (107, 81, 87, 108), (108, 87, 93, 109), (109, 93, 99, 110), (110, 99, 51, 111), (111, 51, 50, 112), (112, 50, 49, 113), (113, 49, 48, 114), (114, 48, 47, 115), (115, 47, 15, 106), (116, 14, 22, 118), (118, 22, 28, 119), (119, 28, 34, 120), (120, 34, 40, 121), (121, 40, 80, 122), (122, 80, 79, 123), (123, 79, 78, 124), (124, 78, 77, 125), (125, 77, 76, 126), (126, 76, 16, 117), (4, 14, 116, 1)])
me_plane.polygons.foreach_set('use_smooth', [True] * 108)
_uv = me_plane.uv_layers.new(name='UVMap')
_uv.uv.foreach_set('vector', [0.125, 1.0, 1.0, 1.0, 1.0, 1.0, 0.125, 1.0, 0.125, 0.0, 1.0, 0.0, 1.0, 0.875, 0.125, 0.875, 0.0, 0.875, 0.0, 0.875, 0.0, 0.895, 0.0, 0.8946, 0.0, 0.875, 0.0, 0.875, 0.0, 0.8951, 0.0, 0.895, 0.0, 0.875, 0.0, 0.875, 0.0, 0.895, 0.0, 0.8951, 0.0, 0.875, 0.0, 0.875, 0.0, 0.8949, 0.0, 0.895, 0.0, 0.875, 0.0, 0.875, 0.0, 0.8949, 0.0, 0.8949, 0.0, 0.8946, 0.0, 0.895, 0.0, 0.9146, 0.0, 0.9136, 0.0, 0.895, 0.0, 0.8951, 0.0, 0.9146, 0.0, 0.9146, 0.0, 0.8951, 0.0, 0.895, 0.0, 0.9141, 0.0, 0.9146, 0.0, 0.895, 0.0, 0.8949, 0.0, 0.9134, 0.0, 0.9141, 0.0, 0.8949, 0.0, 0.8949, 0.0, 0.913, 0.0, 0.9134, 0.0, 0.9136, 0.0, 0.9146, 0.0, 0.9326, 0.0, 0.9318, 0.0, 0.9146, 0.0, 0.9146, 0.0, 0.932, 0.0, 0.9326, 0.0, 0.9146, 0.0, 0.9141, 0.0, 0.9305, 0.0, 0.932, 0.0, 0.9141, 0.0, 0.9134, 0.0, 0.9289, 0.0, 0.9305, 0.0, 0.9134, 0.0, 0.913, 0.0, 0.9281, 0.0, 0.9289, 0.0, 0.9318, 0.0, 0.9326, 0.0, 0.9485, 0.0, 0.9485, 0.0, 0.9326, 0.0, 0.932, 0.0, 0.9468, 0.0, 0.9485, 0.0, 0.932, 0.0, 0.9305, 0.0, 0.9439, 0.0, 0.9468, 0.0, 0.9305, 0.0, 0.9289, 0.0, 0.9411, 0.0, 0.9439, 0.0, 0.9289, 0.0, 0.9281, 0.0, 0.9395, 0.0, 0.9411, 0.0, 0.9485, 0.0, 0.9485, 0.0, 1.0, 0.0, 1.0, 0.0, 0.9485, 0.0, 0.9468, 0.0, 1.0, 0.0, 1.0, 0.0, 0.9468, 0.0, 0.9439, 0.0, 1.0, 0.0, 1.0, 0.0, 0.9439, 0.0, 0.9411, 0.0, 1.0, 0.0, 1.0, 0.0, 0.9411, 0.0, 0.9395, 0.01761, 0.9824, 0.0, 1.0, 0.125, 0.875, 0.125, 0.8946, 0.105, 0.8952, 0.1054, 0.875, 0.125, 0.8946, 0.125, 0.9136, 0.1049, 0.9147, 0.105, 0.8952, 0.125, 0.9136, 0.125, 0.9318, 0.105, 0.9326, 0.1049, 0.9147, 0.125, 0.9318, 0.125, 0.9485, 0.1051, 0.9484, 0.105, 0.9326, 0.125, 0.9485, 0.125, 1.0, 0.1051, 1.0, 0.1051, 0.9484, 0.1054, 0.875, 0.105, 0.8952, 0.08541, 0.8953, 0.08637, 0.875, 0.105, 0.8952, 0.1049, 0.9147, 0.08537, 0.9149, 0.08541, 0.8953, 0.1049, 0.9147, 0.105, 0.9326, 0.08594, 0.9321, 0.08537, 0.9149, 0.105, 0.9326, 0.1051, 0.9484, 0.0866, 0.9467, 0.08594, 0.9321, 0.1051, 0.9484, 0.1051, 1.0, 0.08696, 1.0, 0.0866, 0.9467, 0.08637, 0.875, 0.08541, 0.8953, 0.06738, 0.8952, 0.06825, 0.875, 0.08541, 0.8953, 0.08537, 0.9149, 0.06798, 0.9142, 0.06738, 0.8952, 0.08537, 0.9149, 0.08594, 0.9321, 0.06954, 0.9305, 0.06798, 0.9142, 0.08594, 0.9321, 0.0866, 0.9467, 0.07112, 0.9439, 0.06954, 0.9305, 0.0866, 0.9467, 0.08696, 1.0, 0.07194, 1.0, 0.07112, 0.9439, 0.06825, 0.875, 0.06738, 0.8952, 0.05146, 0.895, 0.05153, 0.875, 0.06738, 0.8952, 0.06798, 0.9142, 0.05323, 0.9135, 0.05146, 0.895, 0.06798, 0.9142, 0.06954, 0.9305, 0.05607, 0.9289, 0.05323, 0.9135, 0.06954, 0.9305, 0.07112, 0.9439, 0.05888, 0.9411, 0.05607, 0.9289, 0.07112, 0.9439, 0.07194, 1.0, 0.06046, 1.0, 0.05888, 0.9411, 0.05153, 0.875, 0.05146, 0.895, 0.0, 0.8949, 0.0, 0.875, 0.05146, 0.895, 0.05323, 0.9135, 0.0, 0.913, 0.0, 0.8949, 0.05323, 0.9135, 0.05607, 0.9289, 0.0, 0.9281, 0.0, 0.913, 0.05607, 0.9289, 0.05888, 0.9411, 0.0, 0.9395, 0.0, 0.9281, 0.05888, 0.9411, 0.06046, 1.0, 0.01761, 0.9824, 0.0, 0.9395, 0.125, 1.0, 0.1054, 1.0, 0.1048, 1.0, 0.125, 1.0, 0.1054, 1.0, 0.08637, 1.0, 0.08525, 1.0, 0.1048, 1.0, 0.08637, 1.0, 0.06825, 1.0, 0.06739, 1.0, 0.08525, 1.0, 0.06825, 1.0, 0.05153, 1.0, 0.05156, 1.0, 0.06739, 1.0, 0.05153, 1.0, 0.0, 1.0, 0.0, 1.0, 0.05156, 1.0, 0.125, 1.0, 0.1048, 1.0, 0.1047, 1.0, 0.125, 1.0, 0.1048, 1.0, 0.08525, 1.0, 0.08514, 1.0, 0.1047, 1.0, 0.08525, 1.0, 0.06739, 1.0, 0.06794, 1.0, 0.08514, 1.0, 0.06739, 1.0, 0.05156, 1.0, 0.05329, 1.0, 0.06794, 1.0, 0.05156, 1.0, 0.0, 1.0, 0.0, 1.0, 0.05329, 1.0, 0.125, 1.0, 0.1047, 1.0, 0.1048, 1.0, 0.125, 1.0, 0.1047, 1.0, 0.08514, 1.0, 0.08575, 1.0, 0.1048, 1.0, 0.08514, 1.0, 0.06794, 1.0, 0.06948, 1.0, 0.08575, 1.0, 0.06794, 1.0, 0.05329, 1.0, 0.05608, 1.0, 0.06948, 1.0, 0.05329, 1.0, 0.0, 1.0, 0.0, 1.0, 0.05608, 1.0, 0.125, 1.0, 0.1048, 1.0, 0.105, 1.0, 0.125, 1.0, 0.1048, 1.0, 0.08575, 1.0, 0.0865, 1.0, 0.105, 1.0, 0.08575, 1.0, 0.06948, 1.0, 0.07109, 1.0, 0.0865, 1.0, 0.06948, 1.0, 0.05608, 1.0, 0.05888, 1.0, 0.07109, 1.0, 0.05608, 1.0, 0.0, 1.0, 0.0, 1.0, 0.05888, 1.0, 0.125, 1.0, 0.105, 1.0, 0.1051, 1.0, 0.125, 1.0, 0.105, 1.0, 0.0865, 1.0, 0.08696, 1.0, 0.1051, 1.0, 0.0865, 1.0, 0.07109, 1.0, 0.07194, 1.0, 0.08696, 1.0, 0.07109, 1.0, 0.05888, 1.0, 0.06046, 1.0, 0.07194, 1.0, 0.05888, 1.0, 0.0, 1.0, 0.01761, 0.9824, 0.06046, 1.0, 0.0, 0.875, 0.0, 0.0, 0.0, 0.0, 0.0, 0.875, 0.0, 0.875, 0.0, 0.0, 0.0, 0.0, 0.0, 0.875, 0.0, 0.875, 0.0, 0.0, 0.0, 0.0, 0.0, 0.875, 0.0, 0.875, 0.0, 0.0, 0.0, 0.0, 0.0, 0.875, 0.0, 0.875, 0.0, 0.0, 0.0, 0.0, 0.0, 0.875, 0.0, 0.875, 0.0, 0.0, 0.05153, 0.0, 0.05153, 0.875, 0.05153, 0.875, 0.05153, 0.0, 0.06825, 0.0, 0.06825, 0.875, 0.06825, 0.875, 0.06825, 0.0, 0.08637, 0.0, 0.08637, 0.875, 0.08637, 0.875, 0.08637, 0.0, 0.1054, 0.0, 0.1054, 0.875, 0.1054, 0.875, 0.1054, 0.0, 0.125, 0.0, 0.125, 0.875, 1.0, 1.0, 0.125, 1.0, 0.125, 1.0, 1.0, 1.0, 1.0, 1.0, 0.125, 1.0, 0.125, 1.0, 1.0, 1.0, 1.0, 1.0, 0.125, 1.0, 0.125, 1.0, 1.0, 1.0, 1.0, 1.0, 0.125, 1.0, 0.125, 1.0, 1.0, 1.0, 1.0, 1.0, 0.125, 1.0, 0.125, 1.0, 1.0, 1.0, 1.0, 1.0, 0.125, 1.0, 0.125, 0.9485, 1.0, 0.9485, 1.0, 0.9485, 0.125, 0.9485, 0.125, 0.9318, 1.0, 0.9317, 1.0, 0.9317, 0.125, 0.9318, 0.125, 0.9136, 1.0, 0.9136, 1.0, 0.9136, 0.125, 0.9136, 0.125, 0.8946, 1.0, 0.8946, 1.0, 0.8946, 0.125, 0.8946, 0.125, 0.875, 1.0, 0.875, 0.0, 0.875, 0.0, 0.875, 0.0, 0.8946, 0.0, 0.8946, 0.0, 0.8946, 0.0, 0.8946, 0.0, 0.9136, 0.0, 0.9136, 0.0, 0.9136, 0.0, 0.9136, 0.0, 0.9318, 0.0, 0.9317, 0.0, 0.9317, 0.0, 0.9318, 0.0, 0.9485, 0.0, 0.9485, 0.0, 0.9485, 0.0, 0.9485, 0.0, 1.0, 0.0, 1.0, 0.0, 1.0, 0.0, 1.0, 0.05153, 1.0, 0.05153, 1.0, 0.05153, 1.0, 0.05153, 1.0, 0.06825, 1.0, 0.06825, 1.0, 0.06825, 1.0, 0.06825, 1.0, 0.08637, 1.0, 0.08637, 1.0, 0.08637, 1.0, 0.08637, 1.0, 0.1054, 1.0, 0.1054, 1.0, 0.1054, 1.0, 0.1054, 1.0, 0.125, 1.0, 0.125, 1.0, 0.0, 0.0, 0.0, 0.875, 0.0, 0.875, 0.0, 0.0])
me_plane.use_remesh_fix_poles = True
me_plane.use_remesh_preserve_attributes = False
me_plane.use_mirror_vertex_groups = False
me_plane.update()
me_cube_001 = bpy.data.meshes.new('Cube.001')
me_cube_001.from_pydata([(-0.7, -0.7, -0.7), (-0.7, -0.7, 0.7), (-0.7, 0.7, -0.7), (-0.7, 0.7, 0.7), (0.7, -0.7, -0.7), (0.7, -0.7, 0.7), (0.7, 0.7, -0.7), (0.7, 0.7, 0.7)], [], [(0, 1, 3, 2), (2, 3, 7, 6), (6, 7, 5, 4), (4, 5, 1, 0), (2, 6, 4, 0), (7, 3, 1, 5)])
_uv = me_cube_001.uv_layers.new(name='UVMap')
_uv.uv.foreach_set('vector', [0.375, 0.0, 0.625, 0.0, 0.625, 0.25, 0.375, 0.25, 0.375, 0.25, 0.625, 0.25, 0.625, 0.5, 0.375, 0.5, 0.375, 0.5, 0.625, 0.5, 0.625, 0.75, 0.375, 0.75, 0.375, 0.75, 0.625, 0.75, 0.625, 1.0, 0.375, 1.0, 0.125, 0.5, 0.375, 0.5, 0.375, 0.75, 0.125, 0.75, 0.625, 0.5, 0.875, 0.5, 0.875, 0.75, 0.625, 0.75])
me_cube_001.materials.append(mat_nros)
me_cube_001.use_remesh_fix_poles = True
me_cube_001.use_remesh_preserve_attributes = False
me_cube_001.use_mirror_vertex_groups = False
me_cube_001.update()
me_icosphere = bpy.data.meshes.new('Icosphere')
me_icosphere.from_pydata([(0.0, 0.0, -1.0), (0.7236, -0.5257, -0.4472), (-0.2764, -0.8506, -0.4472), (-0.8944, 0.0, -0.4472), (-0.2764, 0.8506, -0.4472), (0.7236, 0.5257, -0.4472), (0.2764, -0.8506, 0.4472), (-0.7236, -0.5257, 0.4472), (-0.7236, 0.5257, 0.4472), (0.2764, 0.8506, 0.4472), (0.8944, 0.0, 0.4472), (0.0, 0.0, 1.0), (-0.1625, -0.5, -0.8507), (0.4253, -0.309, -0.8507), (0.2629, -0.809, -0.5257), (0.8506, 0.0, -0.5257), (0.4253, 0.309, -0.8507), (-0.5257, 0.0, -0.8507), (-0.6882, -0.5, -0.5257), (-0.1625, 0.5, -0.8507), (-0.6882, 0.5, -0.5257), (0.2629, 0.809, -0.5257), (0.9511, -0.309, 0.0), (0.9511, 0.309, 0.0), (0.0, -1.0, 0.0), (0.5878, -0.809, 0.0), (-0.9511, -0.309, 0.0), (-0.5878, -0.809, 0.0), (-0.5878, 0.809, 0.0), (-0.9511, 0.309, 0.0), (0.5878, 0.809, 0.0), (0.0, 1.0, 0.0), (0.6882, -0.5, 0.5257), (-0.2629, -0.809, 0.5257), (-0.8506, 0.0, 0.5257), (-0.2629, 0.809, 0.5257), (0.6882, 0.5, 0.5257), (0.1625, -0.5, 0.8507), (0.5257, 0.0, 0.8507), (-0.4253, -0.309, 0.8507), (-0.4253, 0.309, 0.8507), (0.1625, 0.5, 0.8507)], [], [(0, 13, 12), (1, 13, 15), (0, 12, 17), (0, 17, 19), (0, 19, 16), (1, 15, 22), (2, 14, 24), (3, 18, 26), (4, 20, 28), (5, 21, 30), (1, 22, 25), (2, 24, 27), (3, 26, 29), (4, 28, 31), (5, 30, 23), (6, 32, 37), (7, 33, 39), (8, 34, 40), (9, 35, 41), (10, 36, 38), (38, 41, 11), (38, 36, 41), (36, 9, 41), (41, 40, 11), (41, 35, 40), (35, 8, 40), (40, 39, 11), (40, 34, 39), (34, 7, 39), (39, 37, 11), (39, 33, 37), (33, 6, 37), (37, 38, 11), (37, 32, 38), (32, 10, 38), (23, 36, 10), (23, 30, 36), (30, 9, 36), (31, 35, 9), (31, 28, 35), (28, 8, 35), (29, 34, 8), (29, 26, 34), (26, 7, 34), (27, 33, 7), (27, 24, 33), (24, 6, 33), (25, 32, 6), (25, 22, 32), (22, 10, 32), (30, 31, 9), (30, 21, 31), (21, 4, 31), (28, 29, 8), (28, 20, 29), (20, 3, 29), (26, 27, 7), (26, 18, 27), (18, 2, 27), (24, 25, 6), (24, 14, 25), (14, 1, 25), (22, 23, 10), (22, 15, 23), (15, 5, 23), (16, 21, 5), (16, 19, 21), (19, 4, 21), (19, 20, 4), (19, 17, 20), (17, 3, 20), (17, 18, 3), (17, 12, 18), (12, 2, 18), (15, 16, 5), (15, 13, 16), (13, 0, 16), (12, 14, 2), (12, 13, 14), (13, 1, 14)])
_uv = me_icosphere.uv_layers.new(name='UVMap')
_uv.uv.foreach_set('vector', [0.8182, 0.0, 0.7727, 0.07873, 0.8636, 0.07873, 0.7273, 0.1575, 0.6818, 0.07873, 0.6364, 0.1575, 0.09091, 0.0, 0.04545, 0.07873, 0.1364, 0.07873, 0.2727, 0.0, 0.2273, 0.07873, 0.3182, 0.07873, 0.4545, 0.0, 0.4091, 0.07873, 0.5, 0.07873, 0.7273, 0.1575, 0.6364, 0.1575, 0.6818, 0.2362, 0.9091, 0.1575, 0.8182, 0.1575, 0.8636, 0.2362, 0.1818, 0.1575, 0.09091, 0.1575, 0.1364, 0.2362, 0.3636, 0.1575, 0.2727, 0.1575, 0.3182, 0.2362, 0.5455, 0.1575, 0.4545, 0.1575, 0.5, 0.2362, 0.7273, 0.1575, 0.6818, 0.2362, 0.7727, 0.2362, 0.9091, 0.1575, 0.8636, 0.2362, 0.9545, 0.2362, 0.1818, 0.1575, 0.1364, 0.2362, 0.2273, 0.2362, 0.3636, 0.1575, 0.3182, 0.2362, 0.4091, 0.2362, 0.5455, 0.1575, 0.5, 0.2362, 0.5909, 0.2362, 0.8182, 0.3149, 0.7273, 0.3149, 0.7727, 0.3937, 1.0, 0.3149, 0.9091, 0.3149, 0.9545, 0.3937, 0.2727, 0.3149, 0.1818, 0.3149, 0.2273, 0.3937, 0.4545, 0.3149, 0.3636, 0.3149, 0.4091, 0.3937, 0.6364, 0.3149, 0.5455, 0.3149, 0.5909, 0.3937, 0.5909, 0.3937, 0.5, 0.3937, 0.5455, 0.4724, 0.5909, 0.3937, 0.5455, 0.3149, 0.5, 0.3937, 0.5455, 0.3149, 0.4545, 0.3149, 0.5, 0.3937, 0.4091, 0.3937, 0.3182, 0.3937, 0.3636, 0.4724, 0.4091, 0.3937, 0.3636, 0.3149, 0.3182, 0.3937, 0.3636, 0.3149, 0.2727, 0.3149, 0.3182, 0.3937, 0.2273, 0.3937, 0.1364, 0.3937, 0.1818, 0.4724, 0.2273, 0.3937, 0.1818, 0.3149, 0.1364, 0.3937, 0.1818, 0.3149, 0.09091, 0.3149, 0.1364, 0.3937, 0.9545, 0.3937, 0.8636, 0.3937, 0.9091, 0.4724, 0.9545, 0.3937, 0.9091, 0.3149, 0.8636, 0.3937, 0.9091, 0.3149, 0.8182, 0.3149, 0.8636, 0.3937, 0.7727, 0.3937, 0.6818, 0.3937, 0.7273, 0.4724, 0.7727, 0.3937, 0.7273, 0.3149, 0.6818, 0.3937, 0.7273, 0.3149, 0.6364, 0.3149, 0.6818, 0.3937, 0.5909, 0.2362, 0.5455, 0.3149, 0.6364, 0.3149, 0.5909, 0.2362, 0.5, 0.2362, 0.5455, 0.3149, 0.5, 0.2362, 0.4545, 0.3149, 0.5455, 0.3149, 0.4091, 0.2362, 0.3636, 0.3149, 0.4545, 0.3149, 0.4091, 0.2362, 0.3182, 0.2362, 0.3636, 0.3149, 0.3182, 0.2362, 0.2727, 0.3149, 0.3636, 0.3149, 0.2273, 0.2362, 0.1818, 0.3149, 0.2727, 0.3149, 0.2273, 0.2362, 0.1364, 0.2362, 0.1818, 0.3149, 0.1364, 0.2362, 0.09091, 0.3149, 0.1818, 0.3149, 0.9545, 0.2362, 0.9091, 0.3149, 1.0, 0.3149, 0.9545, 0.2362, 0.8636, 0.2362, 0.9091, 0.3149, 0.8636, 0.2362, 0.8182, 0.3149, 0.9091, 0.3149, 0.7727, 0.2362, 0.7273, 0.3149, 0.8182, 0.3149, 0.7727, 0.2362, 0.6818, 0.2362, 0.7273, 0.3149, 0.6818, 0.2362, 0.6364, 0.3149, 0.7273, 0.3149, 0.5, 0.2362, 0.4091, 0.2362, 0.4545, 0.3149, 0.5, 0.2362, 0.4545, 0.1575, 0.4091, 0.2362, 0.4545, 0.1575, 0.3636, 0.1575, 0.4091, 0.2362, 0.3182, 0.2362, 0.2273, 0.2362, 0.2727, 0.3149, 0.3182, 0.2362, 0.2727, 0.1575, 0.2273, 0.2362, 0.2727, 0.1575, 0.1818, 0.1575, 0.2273, 0.2362, 0.1364, 0.2362, 0.04545, 0.2362, 0.09091, 0.3149, 0.1364, 0.2362, 0.09091, 0.1575, 0.04545, 0.2362, 0.09091, 0.1575, 0.0, 0.1575, 0.04545, 0.2362, 0.8636, 0.2362, 0.7727, 0.2362, 0.8182, 0.3149, 0.8636, 0.2362, 0.8182, 0.1575, 0.7727, 0.2362, 0.8182, 0.1575, 0.7273, 0.1575, 0.7727, 0.2362, 0.6818, 0.2362, 0.5909, 0.2362, 0.6364, 0.3149, 0.6818, 0.2362, 0.6364, 0.1575, 0.5909, 0.2362, 0.6364, 0.1575, 0.5455, 0.1575, 0.5909, 0.2362, 0.5, 0.07873, 0.4545, 0.1575, 0.5455, 0.1575, 0.5, 0.07873, 0.4091, 0.07873, 0.4545, 0.1575, 0.4091, 0.07873, 0.3636, 0.1575, 0.4545, 0.1575, 0.3182, 0.07873, 0.2727, 0.1575, 0.3636, 0.1575, 0.3182, 0.07873, 0.2273, 0.07873, 0.2727, 0.1575, 0.2273, 0.07873, 0.1818, 0.1575, 0.2727, 0.1575, 0.1364, 0.07873, 0.09091, 0.1575, 0.1818, 0.1575, 0.1364, 0.07873, 0.04545, 0.07873, 0.09091, 0.1575, 0.04545, 0.07873, 0.0, 0.1575, 0.09091, 0.1575, 0.6364, 0.1575, 0.5909, 0.07873, 0.5455, 0.1575, 0.6364, 0.1575, 0.6818, 0.07873, 0.5909, 0.07873, 0.6818, 0.07873, 0.6364, 0.0, 0.5909, 0.07873, 0.8636, 0.07873, 0.8182, 0.1575, 0.9091, 0.1575, 0.8636, 0.07873, 0.7727, 0.07873, 0.8182, 0.1575, 0.7727, 0.07873, 0.7273, 0.1575, 0.8182, 0.1575])
me_icosphere.materials.append(mat_hros)
me_icosphere.use_remesh_fix_poles = True
me_icosphere.use_remesh_preserve_attributes = False
me_icosphere.use_mirror_vertex_groups = False
me_icosphere.update()
me_cube_002 = bpy.data.meshes.new('Cube.002')
me_cube_002.from_pydata([(-5.35, -5.35, -0.35), (-5.35, -5.35, 10.35), (-5.35, 5.35, -0.35), (-5.35, 5.35, 10.35), (5.35, -5.35, -0.35), (5.35, -5.35, 10.35), (5.35, 5.35, -0.35), (5.35, 5.35, 10.35)], [], [(0, 1, 3, 2), (2, 3, 7, 6), (6, 7, 5, 4), (4, 5, 1, 0), (2, 6, 4, 0), (7, 3, 1, 5)])
me_cube_002.polygons.foreach_set('use_smooth', [True] * 6)
_uv = me_cube_002.uv_layers.new(name='UVMap')
_uv.uv.foreach_set('vector', [0.375, 0.0, 0.625, 0.0, 0.625, 0.25, 0.375, 0.25, 0.375, 0.25, 0.625, 0.25, 0.625, 0.5, 0.375, 0.5, 0.375, 0.5, 0.625, 0.5, 0.625, 0.75, 0.375, 0.75, 0.375, 0.75, 0.625, 0.75, 0.625, 1.0, 0.375, 1.0, 0.125, 0.5, 0.375, 0.5, 0.375, 0.75, 0.125, 0.75, 0.625, 0.5, 0.875, 0.5, 0.875, 0.75, 0.625, 0.75])
me_cube_002.materials.append(mat_strandwater)
me_cube_002.use_remesh_fix_poles = True
me_cube_002.use_remesh_preserve_attributes = False
me_cube_002.use_mirror_vertex_groups = False
me_cube_002.update()
me_cylinder_001 = bpy.data.meshes.new('Cylinder.001')
me_cylinder_001.from_pydata([(0.0, 1.0, -1.0), (0.0, 1.0, 1.0), (0.1951, 0.9808, -1.0), (0.1951, 0.9808, 1.0), (0.3827, 0.9239, -1.0), (0.3827, 0.9239, 1.0), (0.5556, 0.8315, -1.0), (0.5556, 0.8315, 1.0), (0.7071, 0.7071, -1.0), (0.7071, 0.7071, 1.0), (0.8315, 0.5556, -1.0), (0.8315, 0.5556, 1.0), (0.9239, 0.3827, -1.0), (0.9239, 0.3827, 1.0), (0.9808, 0.1951, -1.0), (0.9808, 0.1951, 1.0), (1.0, 7.55e-08, -1.0), (1.0, 7.55e-08, 1.0), (0.9808, -0.1951, -1.0), (0.9808, -0.1951, 1.0), (0.9239, -0.3827, -1.0), (0.9239, -0.3827, 1.0), (0.8315, -0.5556, -1.0), (0.8315, -0.5556, 1.0), (0.7071, -0.7071, -1.0), (0.7071, -0.7071, 1.0), (0.5556, -0.8315, -1.0), (0.5556, -0.8315, 1.0), (0.3827, -0.9239, -1.0), (0.3827, -0.9239, 1.0), (0.1951, -0.9808, -1.0), (0.1951, -0.9808, 1.0), (-3.258e-07, -1.0, -1.0), (-3.258e-07, -1.0, 1.0), (-0.1951, -0.9808, -1.0), (-0.1951, -0.9808, 1.0), (-0.3827, -0.9239, -1.0), (-0.3827, -0.9239, 1.0), (-0.5556, -0.8315, -1.0), (-0.5556, -0.8315, 1.0), (-0.7071, -0.7071, -1.0), (-0.7071, -0.7071, 1.0), (-0.8315, -0.5556, -1.0), (-0.8315, -0.5556, 1.0), (-0.9239, -0.3827, -1.0), (-0.9239, -0.3827, 1.0), (-0.9808, -0.1951, -1.0), (-0.9808, -0.1951, 1.0), (-1.0, 9.656e-07, -1.0), (-1.0, 9.656e-07, 1.0), (-0.9808, 0.1951, -1.0), (-0.9808, 0.1951, 1.0), (-0.9239, 0.3827, -1.0), (-0.9239, 0.3827, 1.0), (-0.8315, 0.5556, -1.0), (-0.8315, 0.5556, 1.0), (-0.7071, 0.7071, -1.0), (-0.7071, 0.7071, 1.0), (-0.5556, 0.8315, -1.0), (-0.5556, 0.8315, 1.0), (-0.3827, 0.9239, -1.0), (-0.3827, 0.9239, 1.0), (-0.1951, 0.9808, -1.0), (-0.1951, 0.9808, 1.0)], [], [(0, 1, 3, 2), (2, 3, 5, 4), (4, 5, 7, 6), (6, 7, 9, 8), (8, 9, 11, 10), (10, 11, 13, 12), (12, 13, 15, 14), (14, 15, 17, 16), (16, 17, 19, 18), (18, 19, 21, 20), (20, 21, 23, 22), (22, 23, 25, 24), (24, 25, 27, 26), (26, 27, 29, 28), (28, 29, 31, 30), (30, 31, 33, 32), (32, 33, 35, 34), (34, 35, 37, 36), (36, 37, 39, 38), (38, 39, 41, 40), (40, 41, 43, 42), (42, 43, 45, 44), (44, 45, 47, 46), (46, 47, 49, 48), (48, 49, 51, 50), (50, 51, 53, 52), (52, 53, 55, 54), (54, 55, 57, 56), (56, 57, 59, 58), (58, 59, 61, 60), (3, 1, 63, 61, 59, 57, 55, 53, 51, 49, 47, 45, 43, 41, 39, 37, 35, 33, 31, 29, 27, 25, 23, 21, 19, 17, 15, 13, 11, 9, 7, 5), (60, 61, 63, 62), (62, 63, 1, 0), (0, 2, 4, 6, 8, 10, 12, 14, 16, 18, 20, 22, 24, 26, 28, 30, 32, 34, 36, 38, 40, 42, 44, 46, 48, 50, 52, 54, 56, 58, 60, 62)])
_uv = me_cylinder_001.uv_layers.new(name='UVMap')
_uv.uv.foreach_set('vector', [1.0, 0.5, 1.0, 1.0, 0.9688, 1.0, 0.9688, 0.5, 0.9688, 0.5, 0.9688, 1.0, 0.9375, 1.0, 0.9375, 0.5, 0.9375, 0.5, 0.9375, 1.0, 0.9062, 1.0, 0.9062, 0.5, 0.9062, 0.5, 0.9062, 1.0, 0.875, 1.0, 0.875, 0.5, 0.875, 0.5, 0.875, 1.0, 0.8438, 1.0, 0.8438, 0.5, 0.8438, 0.5, 0.8438, 1.0, 0.8125, 1.0, 0.8125, 0.5, 0.8125, 0.5, 0.8125, 1.0, 0.7812, 1.0, 0.7812, 0.5, 0.7812, 0.5, 0.7812, 1.0, 0.75, 1.0, 0.75, 0.5, 0.75, 0.5, 0.75, 1.0, 0.7188, 1.0, 0.7188, 0.5, 0.7188, 0.5, 0.7188, 1.0, 0.6875, 1.0, 0.6875, 0.5, 0.6875, 0.5, 0.6875, 1.0, 0.6562, 1.0, 0.6562, 0.5, 0.6562, 0.5, 0.6562, 1.0, 0.625, 1.0, 0.625, 0.5, 0.625, 0.5, 0.625, 1.0, 0.5938, 1.0, 0.5938, 0.5, 0.5938, 0.5, 0.5938, 1.0, 0.5625, 1.0, 0.5625, 0.5, 0.5625, 0.5, 0.5625, 1.0, 0.5312, 1.0, 0.5312, 0.5, 0.5312, 0.5, 0.5312, 1.0, 0.5, 1.0, 0.5, 0.5, 0.5, 0.5, 0.5, 1.0, 0.4688, 1.0, 0.4688, 0.5, 0.4688, 0.5, 0.4688, 1.0, 0.4375, 1.0, 0.4375, 0.5, 0.4375, 0.5, 0.4375, 1.0, 0.4062, 1.0, 0.4062, 0.5, 0.4062, 0.5, 0.4062, 1.0, 0.375, 1.0, 0.375, 0.5, 0.375, 0.5, 0.375, 1.0, 0.3438, 1.0, 0.3438, 0.5, 0.3438, 0.5, 0.3438, 1.0, 0.3125, 1.0, 0.3125, 0.5, 0.3125, 0.5, 0.3125, 1.0, 0.2812, 1.0, 0.2812, 0.5, 0.2812, 0.5, 0.2812, 1.0, 0.25, 1.0, 0.25, 0.5, 0.25, 0.5, 0.25, 1.0, 0.2188, 1.0, 0.2188, 0.5, 0.2188, 0.5, 0.2188, 1.0, 0.1875, 1.0, 0.1875, 0.5, 0.1875, 0.5, 0.1875, 1.0, 0.1562, 1.0, 0.1562, 0.5, 0.1562, 0.5, 0.1562, 1.0, 0.125, 1.0, 0.125, 0.5, 0.125, 0.5, 0.125, 1.0, 0.09375, 1.0, 0.09375, 0.5, 0.09375, 0.5, 0.09375, 1.0, 0.0625, 1.0, 0.0625, 0.5, 0.2968, 0.4854, 0.25, 0.49, 0.2032, 0.4854, 0.1582, 0.4717, 0.1167, 0.4496, 0.08029, 0.4197, 0.05045, 0.3833, 0.02827, 0.3418, 0.01461, 0.2968, 0.01, 0.25, 0.01461, 0.2032, 0.02827, 0.1582, 0.05045, 0.1167, 0.08029, 0.08029, 0.1167, 0.05045, 0.1582, 0.02827, 0.2032, 0.01461, 0.25, 0.01, 0.2968, 0.01461, 0.3418, 0.02827, 0.3833, 0.05045, 0.4197, 0.08029, 0.4496, 0.1167, 0.4717, 0.1582, 0.4854, 0.2032, 0.49, 0.25, 0.4854, 0.2968, 0.4717, 0.3418, 0.4496, 0.3833, 0.4197, 0.4197, 0.3833, 0.4496, 0.3418, 0.4717, 0.0625, 0.5, 0.0625, 1.0, 0.03125, 1.0, 0.03125, 0.5, 0.03125, 0.5, 0.03125, 1.0, 0.0, 1.0, 0.0, 0.5, 0.75, 0.49, 0.7968, 0.4854, 0.8418, 0.4717, 0.8833, 0.4496, 0.9197, 0.4197, 0.9496, 0.3833, 0.9717, 0.3418, 0.9854, 0.2968, 0.99, 0.25, 0.9854, 0.2032, 0.9717, 0.1582, 0.9496, 0.1167, 0.9197, 0.08029, 0.8833, 0.05045, 0.8418, 0.02827, 0.7968, 0.01461, 0.75, 0.01, 0.7032, 0.01461, 0.6582, 0.02827, 0.6167, 0.05045, 0.5803, 0.08029, 0.5504, 0.1167, 0.5283, 0.1582, 0.5146, 0.2032, 0.51, 0.25, 0.5146, 0.2968, 0.5283, 0.3418, 0.5504, 0.3833, 0.5803, 0.4197, 0.6167, 0.4496, 0.6582, 0.4717, 0.7032, 0.4854])
me_cylinder_001.use_remesh_fix_poles = True
me_cylinder_001.use_remesh_preserve_attributes = False
me_cylinder_001.use_mirror_vertex_groups = False
me_cylinder_001.update()

# ---- objects
ob_light = bpy.data.objects.new('Light', light_light)
ob_camera = bpy.data.objects.new('Camera', cam_camera)
ob_juxtaglass = bpy.data.objects.new('JuxtaGlass', me_cylinder)
ob_cyclorama = bpy.data.objects.new('Cyclorama', me_plane)
ob_bllock = bpy.data.objects.new('Bllock', me_cube_001)
ob_esz = bpy.data.objects.new('Esz', me_icosphere)
ob_domainer = bpy.data.objects.new('Domainer', me_cube_002)
ob_cylinder = bpy.data.objects.new('Cylinder', me_cylinder_001)

# ---- transforms, parenting, visibility, modifiers, constraints
ob_light.location = (4.076, 1.005, 5.904)
ob_light.rotation_euler = (0.6503, 0.05522, 1.866)
ob_light.lock_rotations_4d = False
ob_light.empty_display_type = 'ARROWS'
ob_light.color = (0.0, 0.0, 0.0, 0.0)
ob_light.lineart.crease_threshold = 0.0
ob_camera.location = (6.257, -5.635, 9.327)
ob_camera.rotation_euler = (0.8015, 0.007956, 0.8085)
ob_camera.lock_rotations_4d = False
ob_camera.empty_display_type = 'ARROWS'
ob_camera.color = (0.0, 0.0, 0.0, 0.0)
ob_camera.display_type = 'WIRE'
ob_camera.lineart.crease_threshold = 0.0
ob_juxtaglass.location = (0.0, 0.0, 0.0)
ob_juxtaglass.lineart.crease_threshold = 0.0
_m = ob_juxtaglass.modifiers.new('Fluid', 'FLUID')
_m.fluid_type = 'EFFECTOR'
_m = ob_juxtaglass.modifiers.new('Auto Smooth', 'NODES')
_m.node_group = ng_auto_smooth
_gi = [s.identifier for s in ng_auto_smooth.interface.items_tree if s.item_type == 'SOCKET' and s.in_out == 'INPUT']
_m[_gi[1]] = 0.5236  # Angle
ob_cyclorama.location = (0.0, 0.0, 0.0)
ob_cyclorama.lineart.crease_threshold = 0.0
_m = ob_cyclorama.modifiers.new('Auto Smooth', 'NODES')
_m.node_group = ng_auto_smooth
_gi = [s.identifier for s in ng_auto_smooth.interface.items_tree if s.item_type == 'SOCKET' and s.in_out == 'INPUT']
_m[_gi[1]] = 0.5236  # Angle
ob_bllock.location = (-2.0, 1.0, 1.0)
ob_bllock.lineart.crease_threshold = 0.0
_m = ob_bllock.modifiers.new('Fluid', 'FLUID')
_m.fluid_type = 'EFFECTOR'
ob_esz.location = (0.0, 0.0, 1.0)
ob_esz.scale = (0.3, 0.3, 0.3)
ob_esz.lineart.crease_threshold = 0.0
_m = ob_esz.modifiers.new('Fluid', 'FLUID')
_m.fluid_type = 'EFFECTOR'
ob_domainer.location = (0.0, 0.0, 0.0)
ob_domainer.display_type = 'SOLID'
ob_domainer.lineart.crease_threshold = 0.0
_m = ob_domainer.modifiers.new('Fluid', 'FLUID')
_m.fluid_type = 'DOMAIN'
_m = ob_domainer.modifiers.new('Liquid Particle System', 'PARTICLE_SYSTEM')
ob_cylinder.location = (0.0, -2.0, 4.0)
ob_cylinder.rotation_euler = (0.7854, -0.0, 0.0)
ob_cylinder.scale = (0.5, 0.5, 0.5)
ob_cylinder.lineart.crease_threshold = 0.0
_m = ob_cylinder.modifiers.new('Fluid', 'FLUID')
_m.fluid_type = 'FLOW'

# ---- collection membership
col_collection.objects.link(ob_light)
col_collection.objects.link(ob_camera)
col_collection.objects.link(ob_juxtaglass)
col_collection.objects.link(ob_cyclorama)
col_collection.objects.link(ob_bllock)
col_collection.objects.link(ob_esz)
col_collection.objects.link(ob_domainer)
col_collection.objects.link(ob_cylinder)

# ---- scene / render settings (as saved in the file)
scene.camera = ob_camera
scene.frame_start = 1; scene.frame_end = 250; scene.frame_set(1)
scene.render.engine = 'CYCLES'
scene.render.image_settings.file_format = 'FFMPEG'
scene.render.image_settings.color_mode = 'RGB'
scene.cycles.feature_set = 'EXPERIMENTAL'
scene.cycles.use_denoising = False
scene.cycles.samples = 128
scene.cycles.sampling_pattern = 'TABULATED_SOBOL'
scene.cycles.use_adaptive_sampling = False
scene.cycles.use_light_tree = False
scene.eevee.use_raytracing = True
scene.view_settings.view_transform = 'Filmic'
bpy.context.view_layer.update()
